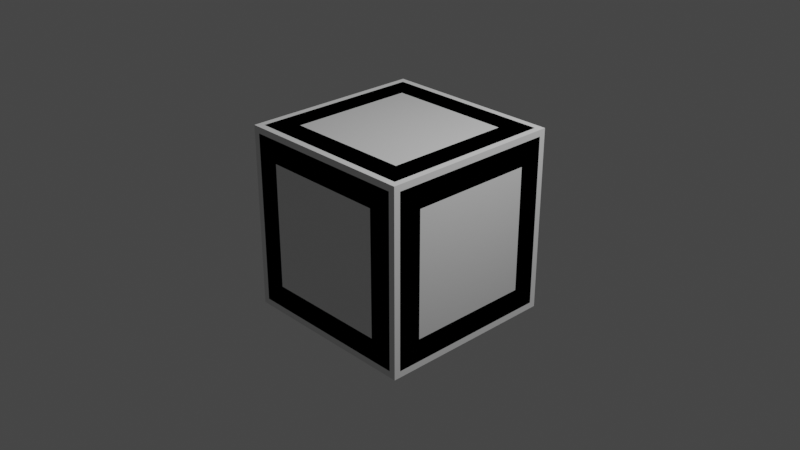 # Source: boxes.blend  (saved by Blender 2.92.15; exported with 4.5.12 LTS)
import bpy
from mathutils import Matrix  # noqa: F401  (used for matrix-valued properties, if any)

bpy.ops.wm.read_factory_settings(use_empty=True)
scene = bpy.context.scene
scene.name = 'Scene'

# ---- collections
col_boxes = bpy.data.collections.new('Boxes'); scene.collection.children.link(col_boxes)
col_camera___light = bpy.data.collections.new('Camera & Light'); scene.collection.children.link(col_camera___light)

# ---- materials (node trees are filled in below, after node groups)
mat_material = bpy.data.materials.new('Material')
mat_material.alpha_threshold = 0.0
mat_material.use_transparent_shadow = False
mat_material.line_color = (0.0, 0.0, 0.0, 1.0)

# ---- material node trees
mat_material.use_nodes = True; mat_material.node_tree.nodes.clear()
_N = mat_material.node_tree.nodes; _L = mat_material.node_tree.links
n0 = _N.new('ShaderNodeOutputMaterial'); n0.name = 'Material Output'; n0.location = (300, 300)
n1 = _N.new('ShaderNodeBsdfPrincipled'); n1.name = 'Principled BSDF'; n1.location = (10, 300)
n1.distribution = 'GGX'
n1.subsurface_method = 'BURLEY'
n1.inputs[2].default_value = 0.4
n1.inputs[3].default_value = 1.45
n1.inputs[27].default_value = (0.0, 0.0, 0.0, 1.0)
n1.inputs[28].default_value = 1.0
_L.new(n1.outputs[0], n0.inputs[0])
n0.is_active_output = True

# ---- world
world_world = bpy.data.worlds.new('World'); scene.world = world_world
world_world.use_nodes = True; world_world.node_tree.nodes.clear()
_N = world_world.node_tree.nodes; _L = world_world.node_tree.links
n0 = _N.new('ShaderNodeOutputWorld'); n0.name = 'World Output'; n0.location = (300, 300)
n1 = _N.new('ShaderNodeBackground'); n1.name = 'Background'; n1.location = (10, 300)
n1.inputs[0].default_value = (0.05088, 0.05088, 0.05088, 1.0)
_L.new(n1.outputs[0], n0.inputs[0])
n0.is_active_output = True
world_world.color = (0.05088, 0.05088, 0.05088)
world_world.use_sun_shadow = False
world_world.sun_shadow_jitter_overblur = 0.0

# ---- cameras
cam_camera = bpy.data.cameras.new('Camera')
cam_camera.clip_end = 100.0
cam_camera.ortho_scale = 7.314

# ---- lights
light_light = bpy.data.lights.new('Light', 'POINT')
light_light.transmission_factor = 0.0
light_light.energy = 1000.0
light_light.shadow_soft_size = 0.1
light_light.shadow_maximum_resolution = 0.006
light_light.use_absolute_resolution = True

# ---- meshes
me_cube = bpy.data.meshes.new('Cube')
me_cube.from_pydata([(1.0, 1.0, 1.0), (1.0, 1.0, -1.0), (1.0, -1.0, 1.0), (1.0, -1.0, -1.0), (-1.0, 1.0, 1.0), (-1.0, 1.0, -1.0), (-1.0, -1.0, 1.0), (-1.0, -1.0, -1.0)], [], [(0, 4, 6, 2), (3, 2, 6, 7), (7, 6, 4, 5), (5, 1, 3, 7), (1, 0, 2, 3), (5, 4, 0, 1)])
me_cube.polygons.foreach_set('use_smooth', [True] * 6)
_uv = me_cube.uv_layers.new(name='UVMap')
_uv.uv.foreach_set('vector', [0.625, 0.5, 0.875, 0.5, 0.875, 0.75, 0.625, 0.75, 0.375, 0.75, 0.625, 0.75, 0.625, 1.0, 0.375, 1.0, 0.375, 0.0, 0.625, 0.0, 0.625, 0.25, 0.375, 0.25, 0.125, 0.5, 0.375, 0.5, 0.375, 0.75, 0.125, 0.75, 0.375, 0.5, 0.625, 0.5, 0.625, 0.75, 0.375, 0.75, 0.375, 0.25, 0.625, 0.25, 0.625, 0.5, 0.375, 0.5])
me_cube.materials.append(mat_material)
me_cube.use_remesh_preserve_volume = False
me_cube.use_remesh_preserve_attributes = False
me_cube.use_mirror_vertex_groups = False
me_cube.update()
me_cube_001 = bpy.data.meshes.new('Cube.001')
me_cube_001.from_pydata([(-1.0, -1.0, -1.0), (-1.0, -1.0, 1.0), (-1.0, 1.0, -1.0), (-1.0, 1.0, 1.0), (1.0, -1.0, -1.0), (1.0, -1.0, 1.0), (1.0, 1.0, -1.0), (1.0, 1.0, 1.0), (-1.0, -0.6828, -0.6828), (-1.0, -0.6828, 0.6828), (-1.0, 0.6828, 0.6828), (-1.0, 0.6828, -0.6828), (-0.6828, 1.0, -0.6828), (-0.6828, 1.0, 0.6828), (0.6828, 1.0, 0.6828), (0.6828, 1.0, -0.6828), (1.0, 0.6828, -0.6828), (1.0, 0.6828, 0.6828), (1.0, -0.6828, 0.6828), (1.0, -0.6828, -0.6828), (0.6828, -1.0, -0.6828), (0.6828, -1.0, 0.6828), (-0.6828, -1.0, 0.6828), (-0.6828, -1.0, -0.6828), (-0.6828, 0.6828, -1.0), (0.6828, 0.6828, -1.0), (0.6828, -0.6828, -1.0), (-0.6828, -0.6828, -1.0), (0.6828, 0.6828, 1.0), (-0.6828, 0.6828, 1.0), (-0.6828, -0.6828, 1.0), (0.6828, -0.6828, 1.0), (-0.7922, -0.6828, -0.6828), (-0.7922, -0.6828, 0.6828), (-0.7922, 0.6828, -0.6828), (-0.7922, 0.6828, 0.6828), (-0.6828, 0.7922, 0.6828), (-0.6828, 0.7922, -0.6828), (0.6828, 0.7922, -0.6828), (0.6828, 0.7922, 0.6828), (0.7922, 0.6828, 0.6828), (0.7922, 0.6828, -0.6828), (0.7922, -0.6828, -0.6828), (0.7922, -0.6828, 0.6828), (0.6828, -0.7922, 0.6828), (0.6828, -0.7922, -0.6828), (-0.6828, -0.7922, -0.6828), (-0.6828, -0.7922, 0.6828), (0.6828, 0.6828, -0.7922), (-0.6828, 0.6828, -0.7922), (-0.6828, -0.6828, -0.7922), (0.6828, -0.6828, -0.7922), (-0.6828, 0.6828, 0.7922), (0.6828, 0.6828, 0.7922), (0.6828, -0.6828, 0.7922), (-0.6828, -0.6828, 0.7922)], [], [(20, 21, 44, 45), (15, 12, 37, 38), (16, 17, 40, 41), (11, 8, 32, 34), (12, 13, 36, 37), (8, 9, 33, 32), (0, 1, 9, 8), (1, 3, 10, 9), (3, 2, 11, 10), (2, 0, 8, 11), (2, 3, 13, 12), (3, 7, 14, 13), (7, 6, 15, 14), (6, 2, 12, 15), (6, 7, 17, 16), (7, 5, 18, 17), (5, 4, 19, 18), (4, 6, 16, 19), (4, 5, 21, 20), (5, 1, 22, 21), (1, 0, 23, 22), (0, 4, 20, 23), (2, 6, 25, 24), (6, 4, 26, 25), (4, 0, 27, 26), (0, 2, 24, 27), (7, 3, 29, 28), (3, 1, 30, 29), (1, 5, 31, 30), (5, 7, 28, 31), (32, 33, 35, 34), (37, 36, 39, 38), (41, 40, 43, 42), (45, 44, 47, 46), (49, 48, 51, 50), (53, 52, 55, 54), (9, 10, 35, 33), (19, 16, 41, 42), (24, 25, 48, 49), (13, 14, 39, 36), (23, 20, 45, 46), (28, 29, 52, 53), (10, 11, 34, 35), (17, 18, 43, 40), (27, 24, 49, 50), (14, 15, 38, 39), (21, 22, 47, 44), (31, 28, 53, 54), (18, 19, 42, 43), (25, 26, 51, 48), (22, 23, 46, 47), (29, 30, 55, 52), (26, 27, 50, 51), (30, 31, 54, 55)])
_uv = me_cube_001.uv_layers.new(name='UVMap')
_uv.uv.foreach_set('vector', [0.4147, 0.7897, 0.5853, 0.7897, 0.5853, 0.7897, 0.4147, 0.7897, 0.4147, 0.4603, 0.4147, 0.2897, 0.4147, 0.2897, 0.4147, 0.4603, 0.4147, 0.5397, 0.5853, 0.5397, 0.5853, 0.5397, 0.4147, 0.5397, 0.4147, 0.2103, 0.4147, 0.03965, 0.4147, 0.03965, 0.4147, 0.2103, 0.4147, 0.2897, 0.5853, 0.2897, 0.5853, 0.2897, 0.4147, 0.2897, 0.4147, 0.03965, 0.5853, 0.03965, 0.5853, 0.03965, 0.4147, 0.03965, 0.375, 0.0, 0.625, 0.0, 0.5853, 0.03965, 0.4147, 0.03965, 0.625, 0.0, 0.625, 0.25, 0.5853, 0.2103, 0.5853, 0.03965, 0.625, 0.25, 0.375, 0.25, 0.4147, 0.2103, 0.5853, 0.2103, 0.375, 0.25, 0.375, 0.0, 0.4147, 0.03965, 0.4147, 0.2103, 0.375, 0.25, 0.625, 0.25, 0.5853, 0.2897, 0.4147, 0.2897, 0.625, 0.25, 0.625, 0.5, 0.5853, 0.4603, 0.5853, 0.2897, 0.625, 0.5, 0.375, 0.5, 0.4147, 0.4603, 0.5853, 0.4603, 0.375, 0.5, 0.375, 0.25, 0.4147, 0.2897, 0.4147, 0.4603, 0.375, 0.5, 0.625, 0.5, 0.5853, 0.5397, 0.4147, 0.5397, 0.625, 0.5, 0.625, 0.75, 0.5853, 0.7103, 0.5853, 0.5397, 0.625, 0.75, 0.375, 0.75, 0.4147, 0.7103, 0.5853, 0.7103, 0.375, 0.75, 0.375, 0.5, 0.4147, 0.5397, 0.4147, 0.7103, 0.375, 0.75, 0.625, 0.75, 0.5853, 0.7897, 0.4147, 0.7897, 0.625, 0.75, 0.625, 1.0, 0.5853, 0.9603, 0.5853, 0.7897, 0.625, 1.0, 0.375, 1.0, 0.4147, 0.9603, 0.5853, 0.9603, 0.375, 1.0, 0.375, 0.75, 0.4147, 0.7897, 0.4147, 0.9603, 0.125, 0.5, 0.375, 0.5, 0.3353, 0.5397, 0.1647, 0.5397, 0.375, 0.5, 0.375, 0.75, 0.3353, 0.7103, 0.3353, 0.5397, 0.375, 0.75, 0.125, 0.75, 0.1647, 0.7103, 0.3353, 0.7103, 0.125, 0.75, 0.125, 0.5, 0.1647, 0.5397, 0.1647, 0.7103, 0.625, 0.5, 0.875, 0.5, 0.8353, 0.5397, 0.6647, 0.5397, 0.875, 0.5, 0.875, 0.75, 0.8353, 0.7103, 0.8353, 0.5397, 0.875, 0.75, 0.625, 0.75, 0.6647, 0.7103, 0.8353, 0.7103, 0.625, 0.75, 0.625, 0.5, 0.6647, 0.5397, 0.6647, 0.7103, 0.4147, 0.03965, 0.5853, 0.03965, 0.5853, 0.2103, 0.4147, 0.2103, 0.4147, 0.2897, 0.5853, 0.2897, 0.5853, 0.4603, 0.4147, 0.4603, 0.4147, 0.5397, 0.5853, 0.5397, 0.5853, 0.7103, 0.4147, 0.7103, 0.4147, 0.7897, 0.5853, 0.7897, 0.5853, 0.9603, 0.4147, 0.9603, 0.1647, 0.5397, 0.3353, 0.5397, 0.3353, 0.7103, 0.1647, 0.7103, 0.6647, 0.5397, 0.8353, 0.5397, 0.8353, 0.7103, 0.6647, 0.7103, 0.5853, 0.03965, 0.5853, 0.2103, 0.5853, 0.2103, 0.5853, 0.03965, 0.4147, 0.7103, 0.4147, 0.5397, 0.4147, 0.5397, 0.4147, 0.7103, 0.1647, 0.5397, 0.3353, 0.5397, 0.3353, 0.5397, 0.1647, 0.5397, 0.5853, 0.2897, 0.5853, 0.4603, 0.5853, 0.4603, 0.5853, 0.2897, 0.4147, 0.9603, 0.4147, 0.7897, 0.4147, 0.7897, 0.4147, 0.9603, 0.6647, 0.5397, 0.8353, 0.5397, 0.8353, 0.5397, 0.6647, 0.5397, 0.5853, 0.2103, 0.4147, 0.2103, 0.4147, 0.2103, 0.5853, 0.2103, 0.5853, 0.5397, 0.5853, 0.7103, 0.5853, 0.7103, 0.5853, 0.5397, 0.1647, 0.7103, 0.1647, 0.5397, 0.1647, 0.5397, 0.1647, 0.7103, 0.5853, 0.4603, 0.4147, 0.4603, 0.4147, 0.4603, 0.5853, 0.4603, 0.5853, 0.7897, 0.5853, 0.9603, 0.5853, 0.9603, 0.5853, 0.7897, 0.6647, 0.7103, 0.6647, 0.5397, 0.6647, 0.5397, 0.6647, 0.7103, 0.5853, 0.7103, 0.4147, 0.7103, 0.4147, 0.7103, 0.5853, 0.7103, 0.3353, 0.5397, 0.3353, 0.7103, 0.3353, 0.7103, 0.3353, 0.5397, 0.5853, 0.9603, 0.4147, 0.9603, 0.4147, 0.9603, 0.5853, 0.9603, 0.8353, 0.5397, 0.8353, 0.7103, 0.8353, 0.7103, 0.8353, 0.5397, 0.3353, 0.7103, 0.1647, 0.7103, 0.1647, 0.7103, 0.3353, 0.7103, 0.8353, 0.7103, 0.6647, 0.7103, 0.6647, 0.7103, 0.8353, 0.7103])
me_cube_001.use_remesh_fix_poles = True
me_cube_001.use_remesh_preserve_attributes = False
me_cube_001.use_mirror_vertex_groups = False
me_cube_001.update()

# ---- objects
ob_beveled = bpy.data.objects.new('Beveled', me_cube)
ob_crate = bpy.data.objects.new('Crate', me_cube_001)
ob_camera = bpy.data.objects.new('Camera', cam_camera)
ob_light = bpy.data.objects.new('Light', light_light)

# ---- transforms, parenting, visibility, modifiers, constraints
ob_beveled.location = (0.0, 0.0, 0.0)
ob_beveled.lock_rotations_4d = False
ob_beveled.empty_display_type = 'ARROWS'
ob_beveled.lineart.crease_threshold = 0.0
_m = ob_beveled.modifiers.new('Bevel', 'BEVEL')
_m.width = 0.07
_m.width_pct = 0.07
_m.segments = 6
ob_crate.location = (0.0, 0.0, 0.0)
ob_crate.lineart.crease_threshold = 0.0
ob_camera.location = (7.359, -6.926, 4.958)
ob_camera.rotation_euler = (1.109, 0.0, 0.8149)
ob_camera.lock_rotations_4d = False
ob_camera.empty_display_type = 'ARROWS'
ob_camera.color = (0.0, 0.0, 0.0, 0.0)
ob_camera.display_type = 'WIRE'
ob_camera.lineart.crease_threshold = 0.0
ob_light.location = (4.076, 1.005, 5.904)
ob_light.rotation_euler = (0.6503, 0.05522, 1.866)
ob_light.lock_rotations_4d = False
ob_light.empty_display_type = 'ARROWS'
ob_light.color = (0.0, 0.0, 0.0, 0.0)
ob_light.lineart.crease_threshold = 0.0

# ---- collection membership
col_boxes.objects.link(ob_beveled)
col_boxes.objects.link(ob_crate)
col_camera___light.objects.link(ob_camera)
col_camera___light.objects.link(ob_light)

# ---- scene / render settings (as saved in the file)
scene.camera = ob_camera
scene.frame_start = 1; scene.frame_end = 250; scene.frame_set(1)
scene.render.engine = 'BLENDER_EEVEE_NEXT'
scene.cycles.use_denoising = False
scene.cycles.samples = 128
scene.cycles.sampling_pattern = 'TABULATED_SOBOL'
scene.cycles.use_adaptive_sampling = False
scene.cycles.use_light_tree = False
scene.view_settings.view_transform = 'Filmic'
bpy.context.view_layer.update()
